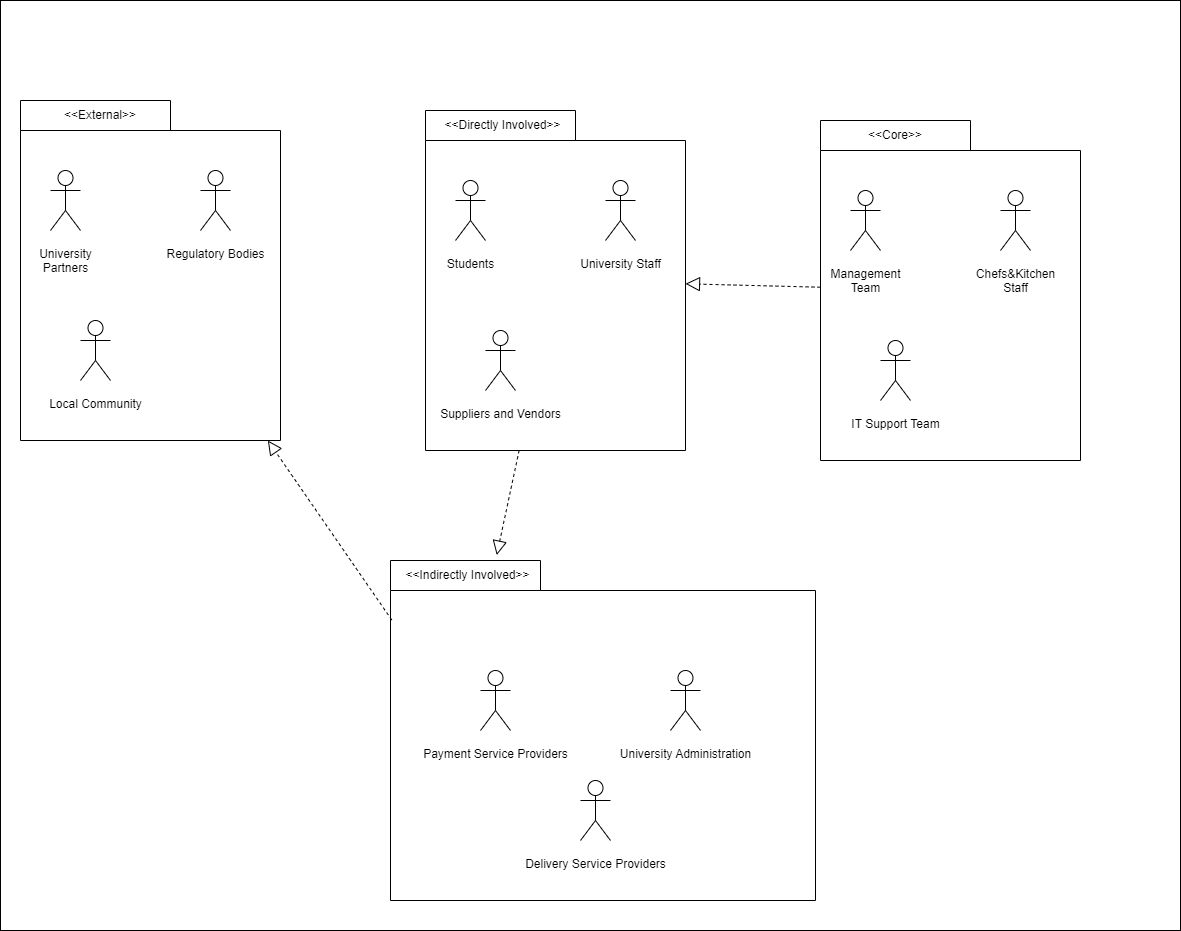

The diagram above was exported from draw.io. Its source (the exported page's mxGraphModel, read from the mxfile embedded in the PNG):
<mxGraphModel dx="2074" dy="1132" grid="1" gridSize="10" guides="1" tooltips="1" connect="1" arrows="1" fold="1" page="1" pageScale="1" pageWidth="850" pageHeight="1100" math="0" shadow="0">
  <root>
    <mxCell id="0" />
    <mxCell id="1" parent="0" />
    <mxCell id="uXhZIH54MZA9Q2g6PyI5-32" value="" style="rounded=0;whiteSpace=wrap;html=1;strokeColor=default;align=center;verticalAlign=middle;spacingTop=10;fontFamily=Helvetica;fontSize=12;fontColor=default;fillColor=default;" vertex="1" parent="1">
      <mxGeometry width="1180" height="930" as="geometry" />
    </mxCell>
    <object label="" External="" id="uXhZIH54MZA9Q2g6PyI5-5">
      <mxCell style="shape=folder;fontStyle=1;spacingTop=10;tabWidth=150;tabHeight=30;tabPosition=left;html=1;whiteSpace=wrap;" vertex="1" parent="1">
        <mxGeometry x="20" y="100" width="260" height="340" as="geometry" />
      </mxCell>
    </object>
    <mxCell id="uXhZIH54MZA9Q2g6PyI5-6" value="University&lt;br&gt;Partners" style="shape=umlActor;verticalLabelPosition=bottom;verticalAlign=top;html=1;strokeColor=default;align=center;spacingTop=10;fontFamily=Helvetica;fontSize=12;fontColor=default;fillColor=default;" vertex="1" parent="1">
      <mxGeometry x="50" y="170" width="30" height="60" as="geometry" />
    </mxCell>
    <mxCell id="uXhZIH54MZA9Q2g6PyI5-7" value="Regulatory Bodies" style="shape=umlActor;verticalLabelPosition=bottom;verticalAlign=top;html=1;strokeColor=default;align=center;spacingTop=10;fontFamily=Helvetica;fontSize=12;fontColor=default;fillColor=default;" vertex="1" parent="1">
      <mxGeometry x="200" y="170" width="30" height="60" as="geometry" />
    </mxCell>
    <mxCell id="uXhZIH54MZA9Q2g6PyI5-8" value="Local Community&lt;br&gt;" style="shape=umlActor;verticalLabelPosition=bottom;verticalAlign=top;html=1;strokeColor=default;align=center;spacingTop=10;fontFamily=Helvetica;fontSize=12;fontColor=default;fillColor=default;" vertex="1" parent="1">
      <mxGeometry x="80" y="320" width="30" height="60" as="geometry" />
    </mxCell>
    <object label="" External="" id="uXhZIH54MZA9Q2g6PyI5-10">
      <mxCell style="shape=folder;fontStyle=1;spacingTop=10;tabWidth=150;tabHeight=30;tabPosition=left;html=1;whiteSpace=wrap;" vertex="1" parent="1">
        <mxGeometry x="425" y="110" width="260" height="340" as="geometry" />
      </mxCell>
    </object>
    <mxCell id="uXhZIH54MZA9Q2g6PyI5-11" value="Students" style="shape=umlActor;verticalLabelPosition=bottom;verticalAlign=top;html=1;strokeColor=default;align=center;spacingTop=10;fontFamily=Helvetica;fontSize=12;fontColor=default;fillColor=default;" vertex="1" parent="1">
      <mxGeometry x="455" y="180" width="30" height="60" as="geometry" />
    </mxCell>
    <mxCell id="uXhZIH54MZA9Q2g6PyI5-12" value="University Staff" style="shape=umlActor;verticalLabelPosition=bottom;verticalAlign=top;html=1;strokeColor=default;align=center;spacingTop=10;fontFamily=Helvetica;fontSize=12;fontColor=default;fillColor=default;" vertex="1" parent="1">
      <mxGeometry x="605" y="180" width="30" height="60" as="geometry" />
    </mxCell>
    <mxCell id="uXhZIH54MZA9Q2g6PyI5-13" value="Suppliers and Vendors" style="shape=umlActor;verticalLabelPosition=bottom;verticalAlign=top;html=1;strokeColor=default;align=center;spacingTop=10;fontFamily=Helvetica;fontSize=12;fontColor=default;fillColor=default;" vertex="1" parent="1">
      <mxGeometry x="485" y="330" width="30" height="60" as="geometry" />
    </mxCell>
    <object label="" External="" id="uXhZIH54MZA9Q2g6PyI5-14">
      <mxCell style="shape=folder;fontStyle=1;spacingTop=10;tabWidth=150;tabHeight=30;tabPosition=left;html=1;whiteSpace=wrap;" vertex="1" parent="1">
        <mxGeometry x="820" y="120" width="260" height="340" as="geometry" />
      </mxCell>
    </object>
    <mxCell id="uXhZIH54MZA9Q2g6PyI5-15" value="Management&lt;br&gt;Team" style="shape=umlActor;verticalLabelPosition=bottom;verticalAlign=top;html=1;strokeColor=default;align=center;spacingTop=10;fontFamily=Helvetica;fontSize=12;fontColor=default;fillColor=default;" vertex="1" parent="1">
      <mxGeometry x="850" y="190" width="30" height="60" as="geometry" />
    </mxCell>
    <mxCell id="uXhZIH54MZA9Q2g6PyI5-16" value="Chefs&amp;amp;Kitchen&lt;br&gt;Staff" style="shape=umlActor;verticalLabelPosition=bottom;verticalAlign=top;html=1;strokeColor=default;align=center;spacingTop=10;fontFamily=Helvetica;fontSize=12;fontColor=default;fillColor=default;" vertex="1" parent="1">
      <mxGeometry x="1000" y="190" width="30" height="60" as="geometry" />
    </mxCell>
    <mxCell id="uXhZIH54MZA9Q2g6PyI5-17" value="IT Support Team" style="shape=umlActor;verticalLabelPosition=bottom;verticalAlign=top;html=1;strokeColor=default;align=center;spacingTop=10;fontFamily=Helvetica;fontSize=12;fontColor=default;fillColor=default;" vertex="1" parent="1">
      <mxGeometry x="880" y="340" width="30" height="60" as="geometry" />
    </mxCell>
    <object label="" External="" id="uXhZIH54MZA9Q2g6PyI5-18">
      <mxCell style="shape=folder;fontStyle=1;spacingTop=10;tabWidth=150;tabHeight=30;tabPosition=left;html=1;whiteSpace=wrap;" vertex="1" parent="1">
        <mxGeometry x="390" y="560" width="425" height="340" as="geometry" />
      </mxCell>
    </object>
    <mxCell id="uXhZIH54MZA9Q2g6PyI5-19" value="Payment Service Providers" style="shape=umlActor;verticalLabelPosition=bottom;verticalAlign=top;html=1;strokeColor=default;align=center;spacingTop=10;fontFamily=Helvetica;fontSize=12;fontColor=default;fillColor=default;" vertex="1" parent="1">
      <mxGeometry x="480" y="670" width="30" height="60" as="geometry" />
    </mxCell>
    <mxCell id="uXhZIH54MZA9Q2g6PyI5-20" value="University Administration" style="shape=umlActor;verticalLabelPosition=bottom;verticalAlign=top;html=1;strokeColor=default;align=center;spacingTop=10;fontFamily=Helvetica;fontSize=12;fontColor=default;fillColor=default;" vertex="1" parent="1">
      <mxGeometry x="670" y="670" width="30" height="60" as="geometry" />
    </mxCell>
    <mxCell id="uXhZIH54MZA9Q2g6PyI5-21" value="Delivery Service Providers" style="shape=umlActor;verticalLabelPosition=bottom;verticalAlign=top;html=1;strokeColor=default;align=center;spacingTop=10;fontFamily=Helvetica;fontSize=12;fontColor=default;fillColor=default;" vertex="1" parent="1">
      <mxGeometry x="580" y="780" width="30" height="60" as="geometry" />
    </mxCell>
    <mxCell id="uXhZIH54MZA9Q2g6PyI5-22" value="&amp;lt;&amp;lt;External&amp;gt;&amp;gt;" style="text;html=1;strokeColor=none;fillColor=none;align=center;verticalAlign=middle;whiteSpace=wrap;rounded=0;fontSize=12;fontFamily=Helvetica;fontColor=default;" vertex="1" parent="1">
      <mxGeometry x="20" y="100" width="160" height="30" as="geometry" />
    </mxCell>
    <mxCell id="uXhZIH54MZA9Q2g6PyI5-23" value="&amp;lt;&amp;lt;Directly Involved&amp;gt;&amp;gt;" style="text;html=1;strokeColor=none;fillColor=none;align=center;verticalAlign=middle;whiteSpace=wrap;rounded=0;fontSize=12;fontFamily=Helvetica;fontColor=default;" vertex="1" parent="1">
      <mxGeometry x="425" y="110" width="155" height="30" as="geometry" />
    </mxCell>
    <mxCell id="uXhZIH54MZA9Q2g6PyI5-24" value="&amp;lt;&amp;lt;Core&amp;gt;&amp;gt;" style="text;html=1;strokeColor=none;fillColor=none;align=center;verticalAlign=middle;whiteSpace=wrap;rounded=0;fontSize=12;fontFamily=Helvetica;fontColor=default;" vertex="1" parent="1">
      <mxGeometry x="820" y="120" width="150" height="30" as="geometry" />
    </mxCell>
    <mxCell id="uXhZIH54MZA9Q2g6PyI5-25" value="&amp;lt;&amp;lt;Indirectly Involved&amp;gt;&amp;gt;" style="text;html=1;strokeColor=none;fillColor=none;align=center;verticalAlign=middle;whiteSpace=wrap;rounded=0;fontSize=12;fontFamily=Helvetica;fontColor=default;" vertex="1" parent="1">
      <mxGeometry x="390" y="560" width="155" height="30" as="geometry" />
    </mxCell>
    <mxCell id="uXhZIH54MZA9Q2g6PyI5-27" value="" style="endArrow=block;dashed=1;endFill=0;endSize=12;html=1;rounded=0;fontFamily=Helvetica;fontSize=12;fontColor=default;entryX=0.25;entryY=-0.016;entryDx=0;entryDy=0;entryPerimeter=0;" edge="1" parent="1" source="uXhZIH54MZA9Q2g6PyI5-10" target="uXhZIH54MZA9Q2g6PyI5-18">
      <mxGeometry width="160" relative="1" as="geometry">
        <mxPoint x="445" y="520" as="sourcePoint" />
        <mxPoint x="605" y="520" as="targetPoint" />
      </mxGeometry>
    </mxCell>
    <mxCell id="uXhZIH54MZA9Q2g6PyI5-28" value="" style="endArrow=block;dashed=1;endFill=0;endSize=12;html=1;rounded=0;fontFamily=Helvetica;fontSize=12;fontColor=default;exitX=0.003;exitY=0.175;exitDx=0;exitDy=0;exitPerimeter=0;" edge="1" parent="1" source="uXhZIH54MZA9Q2g6PyI5-18" target="uXhZIH54MZA9Q2g6PyI5-5">
      <mxGeometry width="160" relative="1" as="geometry">
        <mxPoint x="390" y="420" as="sourcePoint" />
        <mxPoint x="550" y="420" as="targetPoint" />
      </mxGeometry>
    </mxCell>
    <mxCell id="uXhZIH54MZA9Q2g6PyI5-30" value="" style="endArrow=block;dashed=1;endFill=0;endSize=12;html=1;rounded=0;fontFamily=Helvetica;fontSize=12;fontColor=default;" edge="1" parent="1" source="uXhZIH54MZA9Q2g6PyI5-14" target="uXhZIH54MZA9Q2g6PyI5-10">
      <mxGeometry width="160" relative="1" as="geometry">
        <mxPoint x="820" y="287" as="sourcePoint" />
        <mxPoint x="780" y="285.75" as="targetPoint" />
      </mxGeometry>
    </mxCell>
  </root>
</mxGraphModel>